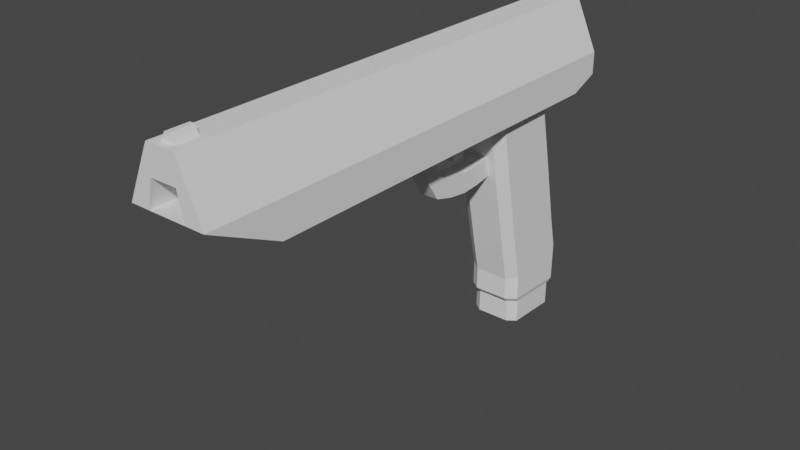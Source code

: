# Source: Pistol.blend  (saved by Blender 2.80.74; exported with 4.5.12 LTS)
import bpy
from mathutils import Matrix  # noqa: F401  (used for matrix-valued properties, if any)

bpy.ops.wm.read_factory_settings(use_empty=True)
scene = bpy.context.scene
scene.name = 'Scene'

# ---- collections
col_collection = bpy.data.collections.new('Collection'); scene.collection.children.link(col_collection)

# ---- world
world_world = bpy.data.worlds.new('World'); scene.world = world_world
world_world.use_nodes = True; world_world.node_tree.nodes.clear()
_N = world_world.node_tree.nodes; _L = world_world.node_tree.links
n0 = _N.new('ShaderNodeOutputWorld'); n0.name = 'World Output'; n0.location = (300, 300)
n1 = _N.new('ShaderNodeBackground'); n1.name = 'Background'; n1.location = (10, 300)
n1.inputs[0].default_value = (0.05088, 0.05088, 0.05088, 1.0)
_L.new(n1.outputs[0], n0.inputs[0])
n0.is_active_output = True
world_world.color = (0.05088, 0.05088, 0.05088)
world_world.use_sun_shadow = False
world_world.sun_shadow_jitter_overblur = 0.0

# ---- meshes
me_cube_001 = bpy.data.meshes.new('Cube.001')
me_cube_001.from_pydata([(0.05133, -0.02128, -0.1906), (0.05408, 0.09218, -0.165), (0.0, 0.096, -0.1009), (0.0, -0.04915, -0.1345), (0.0712, -0.6391, 0.1454), (0.05133, -0.03464, -0.1311), (0.05408, 0.0784, -0.1049), (0.0712, 0.1593, 0.2096), (0.0712, -0.7734, 0.2096), (0.0, 0.07224, 0.0159), (0.0, -0.07291, -0.01772), (0.05133, -0.0584, -0.01436), (0.05408, 0.05464, 0.01182), (0.05133, -0.02136, -0.2368), (0.05133, -0.08953, 0.1433), (0.05408, 0.09115, -0.2378), (0.05408, 0.0265, 0.1433), (0.0, -0.6391, 0.1454), (0.0, -0.7734, 0.2096), (0.0, 0.1593, 0.2096), (0.0, 0.1087, -0.2379), (0.0, 0.04456, 0.1433), (0.0, -0.0358, -0.2366), (0.0, -0.1044, 0.1433), (0.0, -0.03584, -0.1939), (0.0, 0.1099, -0.161), (0.0712, 0.07817, 0.1454), (0.0, 0.07817, 0.1454), (0.0712, 0.1028, 0.1455), (0.0712, 0.1593, 0.168), (0.0, 0.1593, 0.168), (0.0, 0.1028, 0.1455), (0.01685, -0.2382, 0.151), (0.01685, -0.2386, 0.1207), (0.01685, -0.2672, 0.151), (0.01685, -0.2668, 0.1118), (0.007597, -0.1752, 0.08681), (0.007597, -0.1688, 0.151), (0.007597, -0.1476, 0.08681), (0.007597, -0.1411, 0.151), (0.0, -0.1476, 0.08681), (0.0, -0.1411, 0.151), (0.0, -0.1752, 0.08681), (0.0, -0.1688, 0.151), (0.0, -0.2386, 0.1207), (0.0, -0.2382, 0.151), (0.0, -0.2668, 0.1118), (0.0, -0.2672, 0.151), (0.01685, -0.2306, 0.09957), (0.0, -0.2306, 0.09957), (0.01685, -0.2525, 0.07444), (0.0, -0.2525, 0.07444), (0.01685, -0.2147, 0.07261), (0.0, -0.2147, 0.07261), (0.01685, -0.2293, 0.03956), (0.0, -0.2293, 0.03956), (0.01685, -0.1834, 0.06564), (0.0, -0.1834, 0.06564), (0.01685, -0.1913, 0.02886), (0.0, -0.1913, 0.02886), (0.01685, -0.153, 0.06194), (0.0, -0.153, 0.06194), (0.01685, -0.1536, 0.02374), (0.0, -0.1536, 0.02374), (0.01685, -0.1216, 0.06408), (0.0, -0.1216, 0.06408), (0.01685, -0.1191, 0.02601), (0.0, -0.1191, 0.02601), (0.01685, -0.09379, 0.0684), (0.0, -0.09379, 0.0684), (0.01685, -0.08994, 0.03053), (0.0, -0.08994, 0.03053), (0.01685, -0.08285, 0.07056), (0.0, -0.08285, 0.07056), (0.01685, -0.07855, 0.03278), (0.0, -0.07855, 0.03278), (0.007597, -0.1411, 0.1189), (0.007597, -0.1688, 0.1189), (0.0, -0.1688, 0.1189), (0.0, -0.1411, 0.1189), (0.007597, -0.1444, 0.1029), (0.007597, -0.1704, 0.1029), (0.0, -0.1704, 0.1029), (0.0, -0.1444, 0.1029), (0.03234, -0.03584, -0.1939), (0.03234, 0.096, -0.1009), (0.03234, 0.1099, -0.161), (0.03234, 0.07224, 0.0159), (0.03234, -0.07291, -0.01772), (0.03234, 0.04456, 0.1433), (0.03234, -0.0358, -0.2366), (0.03234, -0.04915, -0.1345), (0.03234, 0.1087, -0.2379), (0.03234, -0.1044, 0.1433), (0.04949, -0.01693, -0.2436), (0.05202, 0.08658, -0.2445), (0.03202, -0.03022, -0.2434), (0.03202, 0.1027, -0.2446), (0.0, 0.1027, -0.2446), (0.0, -0.03022, -0.2434), (0.04776, -0.01267, -0.2331), (0.05009, 0.08265, -0.234), (0.03167, -0.0249, -0.233), (0.03167, 0.09749, -0.2341), (0.0, 0.09749, -0.2341), (0.0, -0.0249, -0.233), (0.04776, -0.01319, -0.2908), (0.05009, 0.08213, -0.2917), (0.03167, -0.02542, -0.2907), (0.03167, 0.09697, -0.2918), (0.0, 0.09697, -0.2918), (0.0, -0.02542, -0.2907)], [], [(90, 84, 24, 22), (92, 86, 1, 15), (27, 26, 4, 17), (84, 91, 3, 24), (87, 89, 16, 12), (12, 16, 14, 11), (85, 87, 12, 6), (92, 15, 95, 97), (6, 12, 11, 5), (15, 1, 0, 13), (4, 8, 18, 17), (86, 85, 6, 1), (89, 21, 23, 93), (1, 6, 5, 0), (88, 93, 23, 10), (91, 88, 10, 3), (30, 19, 7, 29), (26, 28, 29, 7, 8, 4), (30, 29, 28, 31), (26, 27, 31, 28), (32, 45, 47, 34), (79, 41, 39, 76), (76, 39, 37, 77), (33, 35, 50, 48), (40, 38, 36, 42), (33, 32, 34, 35), (39, 41, 43, 37), (35, 34, 47, 46), (77, 37, 43, 78), (44, 45, 32, 33), (50, 51, 55, 54), (35, 46, 51, 50), (44, 33, 48, 49), (54, 55, 59, 58), (49, 48, 52, 53), (48, 50, 54, 52), (58, 59, 63, 62), (53, 52, 56, 57), (52, 54, 58, 56), (60, 62, 66, 64), (57, 56, 60, 61), (56, 58, 62, 60), (64, 66, 70, 68), (62, 63, 67, 66), (61, 60, 64, 65), (69, 68, 72, 73), (66, 67, 71, 70), (65, 64, 68, 69), (73, 72, 74, 75), (68, 70, 74, 72), (70, 71, 75, 74), (81, 77, 78, 82), (80, 76, 77, 81), (83, 79, 76, 80), (40, 83, 80, 38), (38, 80, 81, 36), (36, 81, 82, 42), (5, 11, 88, 91), (11, 14, 93, 88), (16, 89, 93, 14), (25, 2, 85, 86), (15, 13, 94, 95), (2, 9, 87, 85), (9, 21, 89, 87), (0, 5, 91, 84), (20, 25, 86, 92), (13, 0, 84, 90), (7, 19, 18, 8), (97, 95, 101, 103), (95, 94, 100, 101), (13, 90, 96, 94), (90, 22, 99, 96), (20, 92, 97, 98), (103, 101, 107, 109), (101, 100, 106, 107), (94, 96, 102, 100), (96, 99, 105, 102), (98, 97, 103, 104), (109, 107, 106, 108), (110, 109, 108, 111), (100, 102, 108, 106), (102, 105, 111, 108), (104, 103, 109, 110)])
_uv = me_cube_001.uv_layers.new(name='UVMap')
_uv.uv.foreach_set('vector', [0.375, 0.8125, 0.4062, 0.8125, 0.4062, 0.875, 0.375, 0.875, 0.375, 0.4375, 0.4063, 0.4375, 0.4063, 0.5098, 0.3629, 0.5219, 0.25, 0.5087, 0.375, 0.5087, 0.375, 0.75, 0.25, 0.75, 0.4062, 0.8125, 0.4375, 0.8125, 0.4375, 0.875, 0.4062, 0.875, 0.5, 0.4375, 0.625, 0.4375, 0.6375, 0.5224, 0.5, 0.5098, 0.5, 0.5098, 0.6375, 0.5224, 0.6394, 0.7364, 0.5, 0.7508, 0.4375, 0.4375, 0.5, 0.4375, 0.5, 0.5098, 0.4375, 0.5098, 0.375, 0.4375, 0.3629, 0.5219, 0.3629, 0.5219, 0.375, 0.4375, 0.4375, 0.5098, 0.5, 0.5098, 0.5, 0.7508, 0.4375, 0.7508, 0.3629, 0.5219, 0.4063, 0.5098, 0.4062, 0.7508, 0.3602, 0.736, 0.375, 0.75, 0.5, 0.75, 0.5, 0.875, 0.375, 0.875, 0.4063, 0.4375, 0.4375, 0.4375, 0.4375, 0.5098, 0.4063, 0.5098, 0.6875, 0.5, 0.75, 0.5, 0.75, 0.75, 0.6875, 0.75, 0.4063, 0.5098, 0.4375, 0.5098, 0.4375, 0.7508, 0.4062, 0.7508, 0.5, 0.8125, 0.625, 0.8125, 0.625, 0.875, 0.5, 0.875, 0.4375, 0.8125, 0.5, 0.8125, 0.5, 0.875, 0.4375, 0.875, 0.448, 0.375, 0.5, 0.375, 0.5, 0.5, 0.448, 0.5, 0.375, 0.5087, 0.3924, 0.5053, 0.448, 0.5, 0.5, 0.5, 0.5, 0.75, 0.375, 0.75, 0.448, 0.375, 0.448, 0.5, 0.4202, 0.5, 0.4202, 0.375, 0.375, 0.5087, 0.25, 0.5087, 0.25, 0.5053, 0.375, 0.5053, 0.625, 0.5, 0.75, 0.5, 0.75, 0.75, 0.625, 0.75, 0.5, 0.375, 0.625, 0.375, 0.625, 0.5, 0.5, 0.5, 0.5, 0.5, 0.625, 0.5, 0.625, 0.75, 0.5, 0.75, 0.375, 0.5, 0.375, 0.75, 0.375, 0.75, 0.375, 0.5, 0.25, 0.5, 0.375, 0.5, 0.375, 0.75, 0.25, 0.75, 0.375, 0.5, 0.625, 0.5, 0.625, 0.75, 0.375, 0.75, 0.625, 0.5, 0.75, 0.5, 0.75, 0.75, 0.625, 0.75, 0.375, 0.75, 0.625, 0.75, 0.625, 0.875, 0.375, 0.875, 0.5, 0.75, 0.625, 0.75, 0.625, 0.875, 0.5, 0.875, 0.375, 0.375, 0.625, 0.375, 0.625, 0.5, 0.375, 0.5, 0.375, 0.75, 0.375, 0.875, 0.375, 0.875, 0.375, 0.75, 0.375, 0.75, 0.375, 0.875, 0.375, 0.875, 0.375, 0.75, 0.375, 0.375, 0.375, 0.5, 0.375, 0.5, 0.375, 0.375, 0.375, 0.75, 0.375, 0.875, 0.375, 0.875, 0.375, 0.75, 0.375, 0.375, 0.375, 0.5, 0.375, 0.5, 0.375, 0.375, 0.375, 0.5, 0.375, 0.75, 0.375, 0.75, 0.375, 0.5, 0.375, 0.75, 0.375, 0.875, 0.375, 0.875, 0.375, 0.75, 0.375, 0.375, 0.375, 0.5, 0.375, 0.5, 0.375, 0.375, 0.375, 0.5, 0.375, 0.75, 0.375, 0.75, 0.375, 0.5, 0.375, 0.5, 0.375, 0.75, 0.375, 0.75, 0.375, 0.5, 0.375, 0.375, 0.375, 0.5, 0.375, 0.5, 0.375, 0.375, 0.375, 0.5, 0.375, 0.75, 0.375, 0.75, 0.375, 0.5, 0.375, 0.5, 0.375, 0.75, 0.375, 0.75, 0.375, 0.5, 0.375, 0.75, 0.375, 0.875, 0.375, 0.875, 0.375, 0.75, 0.375, 0.375, 0.375, 0.5, 0.375, 0.5, 0.375, 0.375, 0.375, 0.375, 0.375, 0.5, 0.375, 0.5, 0.375, 0.375, 0.375, 0.75, 0.375, 0.875, 0.375, 0.875, 0.375, 0.75, 0.375, 0.375, 0.375, 0.5, 0.375, 0.5, 0.375, 0.375, 0.25, 0.5, 0.375, 0.5, 0.375, 0.75, 0.25, 0.75, 0.375, 0.5, 0.375, 0.75, 0.375, 0.75, 0.375, 0.5, 0.375, 0.75, 0.375, 0.875, 0.375, 0.875, 0.375, 0.75, 0.4375, 0.75, 0.5, 0.75, 0.5, 0.875, 0.4375, 0.875, 0.4375, 0.5, 0.5, 0.5, 0.5, 0.75, 0.4375, 0.75, 0.4375, 0.375, 0.5, 0.375, 0.5, 0.5, 0.4375, 0.5, 0.375, 0.375, 0.4375, 0.375, 0.4375, 0.5, 0.375, 0.5, 0.375, 0.5, 0.4375, 0.5, 0.4375, 0.75, 0.375, 0.75, 0.375, 0.75, 0.4375, 0.75, 0.4375, 0.875, 0.375, 0.875, 0.4375, 0.7508, 0.5, 0.7508, 0.5, 0.8125, 0.4375, 0.8125, 0.5, 0.7508, 0.6394, 0.7364, 0.625, 0.8125, 0.5, 0.8125, 0.6375, 0.5224, 0.6875, 0.5, 0.6875, 0.75, 0.6394, 0.7364, 0.4062, 0.375, 0.4375, 0.375, 0.4375, 0.4375, 0.4063, 0.4375, 0.3629, 0.5219, 0.3602, 0.736, 0.3602, 0.736, 0.3629, 0.5219, 0.4375, 0.375, 0.5, 0.375, 0.5, 0.4375, 0.4375, 0.4375, 0.5, 0.375, 0.625, 0.375, 0.625, 0.4375, 0.5, 0.4375, 0.4062, 0.7508, 0.4375, 0.7508, 0.4375, 0.8125, 0.4062, 0.8125, 0.375, 0.375, 0.4062, 0.375, 0.4063, 0.4375, 0.375, 0.4375, 0.3602, 0.736, 0.4062, 0.7508, 0.4062, 0.8125, 0.375, 0.8125, 0.5, 0.5, 0.5, 0.375, 0.5, 0.875, 0.5, 0.75, 0.375, 0.4375, 0.3629, 0.5219, 0.3629, 0.5219, 0.375, 0.4375, 0.3629, 0.5219, 0.3602, 0.736, 0.3602, 0.736, 0.3629, 0.5219, 0.3602, 0.736, 0.375, 0.8125, 0.375, 0.8125, 0.3602, 0.736, 0.375, 0.8125, 0.375, 0.875, 0.375, 0.875, 0.375, 0.8125, 0.375, 0.375, 0.375, 0.4375, 0.375, 0.4375, 0.375, 0.375, 0.375, 0.4375, 0.3629, 0.5219, 0.3629, 0.5219, 0.375, 0.4375, 0.3629, 0.5219, 0.3602, 0.736, 0.3602, 0.736, 0.3629, 0.5219, 0.3602, 0.736, 0.375, 0.8125, 0.375, 0.8125, 0.3602, 0.736, 0.375, 0.8125, 0.375, 0.875, 0.375, 0.875, 0.375, 0.8125, 0.375, 0.375, 0.375, 0.4375, 0.375, 0.4375, 0.375, 0.375, 0.3125, 0.5, 0.3629, 0.5219, 0.3602, 0.736, 0.3125, 0.75, 0.25, 0.5, 0.3125, 0.5, 0.3125, 0.75, 0.25, 0.75, 0.3602, 0.736, 0.375, 0.8125, 0.375, 0.8125, 0.3602, 0.736, 0.375, 0.8125, 0.375, 0.875, 0.375, 0.875, 0.375, 0.8125, 0.375, 0.375, 0.375, 0.4375, 0.375, 0.4375, 0.375, 0.375])
me_cube_001.use_remesh_preserve_volume = False
me_cube_001.use_remesh_preserve_attributes = False
me_cube_001.use_mirror_vertex_groups = False
me_cube_001.update()
me_cube_000 = bpy.data.meshes.new('Cube.000')
me_cube_000.from_pydata([(0.02701, -0.7734, 0.3097), (0.02701, 0.1593, 0.3097), (0.0712, 0.1593, 0.2096), (0.0712, -0.7734, 0.2096), (0.0, 0.1593, 0.3097), (0.0, -0.7734, 0.3097), (0.04911, 0.1593, 0.2597), (0.04911, -0.7734, 0.2597), (0.0, -0.7734, 0.2597), (0.0, 0.1593, 0.2597), (0.01411, -0.7598, 0.3087), (0.004485, -0.7598, 0.3244), (0.01411, -0.7182, 0.3087), (0.004485, -0.7182, 0.3244), (0.0, -0.7182, 0.3087), (0.0, -0.7182, 0.3244), (0.0, -0.7598, 0.3087), (0.0, -0.7598, 0.3244), (0.01411, 0.09911, 0.3126), (0.007901, 0.09911, 0.3182), (0.01411, 0.1407, 0.3126), (0.007901, 0.1407, 0.3182), (0.01027, 0.1407, 0.3094), (0.01027, 0.09911, 0.3094), (0.01411, 0.1407, 0.3094), (0.01411, 0.09911, 0.3094), (0.004187, 0.1407, 0.3182), (0.004011, 0.09911, 0.3126), (0.004011, 0.1407, 0.3126), (0.004187, 0.09911, 0.3182), (0.0, 0.09911, 0.3094), (0.0, 0.09911, 0.3126), (0.0, 0.1407, 0.3126), (0.0, 0.1407, 0.3094), (0.01351, 0.1593, 0.3097), (0.0356, 0.1593, 0.2096), (0.01351, -0.7734, 0.3097), (0.0356, -0.7734, 0.2096), (0.02455, -0.7734, 0.2597), (0.02455, 0.1593, 0.2597)], [], [(39, 34, 1, 6), (6, 1, 0, 7), (34, 4, 5, 36), (38, 36, 5, 8), (2, 6, 7, 3), (35, 39, 6, 2), (14, 15, 13, 12), (12, 13, 11, 10), (14, 12, 10, 16), (13, 15, 17, 11), (10, 11, 17, 16), (28, 26, 21, 20), (20, 21, 19, 18), (27, 28, 32, 31), (28, 20, 24, 22), (18, 27, 23, 25), (18, 19, 29, 27), (21, 26, 29, 19), (22, 24, 25, 23), (27, 29, 26, 28), (20, 18, 25, 24), (31, 32, 33, 30), (22, 23, 30, 33), (23, 27, 31, 30), (28, 22, 33, 32), (8, 9, 39, 38), (3, 7, 38, 37), (7, 0, 36, 38), (1, 34, 36, 0), (9, 4, 34, 39), (35, 37, 38, 39)])
_uv = me_cube_000.uv_layers.new(name='UVMap')
_uv.uv.foreach_set('vector', [0.5625, 0.4375, 0.625, 0.4375, 0.625, 0.5, 0.5625, 0.5, 0.5625, 0.5, 0.625, 0.5, 0.625, 0.75, 0.5625, 0.75, 0.6875, 0.5, 0.75, 0.5, 0.75, 0.75, 0.6875, 0.75, 0.5625, 0.8125, 0.625, 0.8125, 0.625, 0.875, 0.5625, 0.875, 0.5, 0.5, 0.5625, 0.5, 0.5625, 0.75, 0.5, 0.75, 0.5, 0.4375, 0.5625, 0.4375, 0.5625, 0.5, 0.5, 0.5, 0.375, 0.375, 0.625, 0.375, 0.625, 0.5, 0.375, 0.5, 0.375, 0.5, 0.625, 0.5, 0.625, 0.75, 0.375, 0.75, 0.25, 0.5, 0.375, 0.5, 0.375, 0.75, 0.25, 0.75, 0.625, 0.5, 0.75, 0.5, 0.75, 0.75, 0.625, 0.75, 0.375, 0.75, 0.625, 0.75, 0.625, 0.875, 0.375, 0.875, 0.375, 0.4662, 0.625, 0.4658, 0.625, 0.5, 0.375, 0.5, 0.375, 0.5, 0.625, 0.5, 0.625, 0.75, 0.375, 0.75, 0.341, 0.75, 0.341, 0.5, 0.341, 0.5, 0.341, 0.75, 0.375, 0.4662, 0.375, 0.5, 0.375, 0.5, 0.375, 0.4662, 0.375, 0.75, 0.375, 0.7838, 0.375, 0.7838, 0.375, 0.75, 0.375, 0.75, 0.625, 0.75, 0.625, 0.7842, 0.375, 0.7838, 0.625, 0.5, 0.659, 0.5, 0.659, 0.75, 0.625, 0.75, 0.341, 0.5, 0.375, 0.5, 0.375, 0.75, 0.341, 0.75, 0.341, 0.75, 0.659, 0.75, 0.625, 0.4658, 0.341, 0.5, 0.375, 0.5, 0.375, 0.75, 0.375, 0.75, 0.375, 0.5, 0.341, 0.75, 0.341, 0.5, 0.341, 0.5, 0.341, 0.75, 0.341, 0.5, 0.341, 0.75, 0.341, 0.75, 0.341, 0.5, 0.375, 0.7838, 0.375, 0.7838, 0.375, 0.7838, 0.375, 0.7838, 0.375, 0.4662, 0.375, 0.4662, 0.375, 0.4662, 0.375, 0.4662, 0.5625, 0.875, 0.5625, 0.375, 0.5625, 0.4375, 0.5625, 0.8125, 0.5, 0.75, 0.5625, 0.75, 0.5625, 0.8125, 0.5, 0.8125, 0.5625, 0.75, 0.625, 0.75, 0.625, 0.8125, 0.5625, 0.8125, 0.625, 0.5, 0.6875, 0.5, 0.6875, 0.75, 0.625, 0.75, 0.5625, 0.375, 0.625, 0.375, 0.625, 0.4375, 0.5625, 0.4375, 0.5, 0.4375, 0.5, 0.8125, 0.5625, 0.8125, 0.5625, 0.4375])
me_cube_000.use_remesh_preserve_volume = False
me_cube_000.use_remesh_preserve_attributes = False
me_cube_000.use_mirror_vertex_groups = False
me_cube_000.update()
me_cube_002 = bpy.data.meshes.new('Cube.002')
me_cube_002.from_pydata([(0.0, -0.6384, 0.2597), (0.0, 0.1593, 0.2597), (0.0356, 0.1593, 0.2096), (0.0356, -0.6384, 0.2096), (0.02455, -0.6384, 0.2597), (0.02455, 0.1593, 0.2597), (0.0, 0.1593, 0.2096), (0.0, -0.6384, 0.2096)], [], [(0, 1, 5, 4), (2, 3, 4, 5), (2, 5, 1, 6), (7, 0, 4, 3)])
_uv = me_cube_002.uv_layers.new(name='UVMap')
_uv.uv.foreach_set('vector', [0.5625, 0.875, 0.5625, 0.375, 0.5625, 0.4375, 0.5625, 0.8125, 0.5, 0.4375, 0.5, 0.8125, 0.5625, 0.8125, 0.5625, 0.4375, 0.5, 0.4375, 0.5625, 0.4375, 0.5625, 0.375, 0.0, 0.0, 0.0, 0.0, 0.5625, 0.875, 0.5625, 0.8125, 0.5, 0.8125])
me_cube_002.use_remesh_preserve_volume = False
me_cube_002.use_remesh_preserve_attributes = False
me_cube_002.use_mirror_vertex_groups = False
me_cube_002.update()

# ---- objects
ob_cube = bpy.data.objects.new('Cube', me_cube_001)
ob_cube_001 = bpy.data.objects.new('Cube.001', me_cube_000)
ob_cube_002 = bpy.data.objects.new('Cube.002', me_cube_002)

# ---- transforms, parenting, visibility, modifiers, constraints
ob_cube.location = (0.0, 0.0, 0.0)
ob_cube.scale = (0.6, 0.6, 0.6)
ob_cube.lineart.crease_threshold = 0.0
_m = ob_cube.modifiers.new('Mirror', 'MIRROR')
_m.use_clip = True
ob_cube_001.location = (0.0, 0.0, 0.0)
ob_cube_001.scale = (0.6, 0.6, 0.6)
ob_cube_001.lineart.crease_threshold = 0.0
_m = ob_cube_001.modifiers.new('Mirror', 'MIRROR')
_m.use_clip = True
ob_cube_002.location = (0.0, -0.007834, 0.0)
ob_cube_002.scale = (0.6, 0.6, 0.6)
ob_cube_002.lineart.crease_threshold = 0.0
_m = ob_cube_002.modifiers.new('Mirror', 'MIRROR')
_m.use_clip = True

# ---- collection membership
col_collection.objects.link(ob_cube)
col_collection.objects.link(ob_cube_001)
col_collection.objects.link(ob_cube_002)

# ---- scene / render settings (as saved in the file)
scene.frame_start = 1; scene.frame_end = 250; scene.frame_set(1)
scene.render.engine = 'BLENDER_EEVEE_NEXT'
scene.cycles.use_denoising = False
scene.cycles.samples = 128
scene.cycles.sampling_pattern = 'TABULATED_SOBOL'
scene.cycles.use_adaptive_sampling = False
scene.cycles.use_light_tree = False
scene.view_settings.view_transform = 'Filmic'
bpy.context.view_layer.update()

# ---- added for rendering (the .blend has no active camera and no usable light): camera, sun
cam_auto = bpy.data.cameras.new('AutoCamera')
cam_auto.lens = 50.0
cam_auto.sensor_width = 36.0
cam_auto.clip_end = 1000.0
ob_auto_camera = bpy.data.objects.new('AutoCamera', cam_auto)
scene.collection.objects.link(ob_auto_camera)
ob_auto_camera.location = (0.625604, -0.934958, 0.510264)
ob_auto_camera.rotation_euler = (1.09748, -7.21219e-08, 0.694738)
scene.camera = ob_auto_camera
light_auto_sun = bpy.data.lights.new('AutoSun', 'SUN')
light_auto_sun.energy = 3.0
light_auto_sun.angle = 0.0523599
ob_auto_sun = bpy.data.objects.new('AutoSun', light_auto_sun)
scene.collection.objects.link(ob_auto_sun)
ob_auto_sun.rotation_euler = (0.872665, 0.174533, 0.523599)
bpy.context.view_layer.update()
